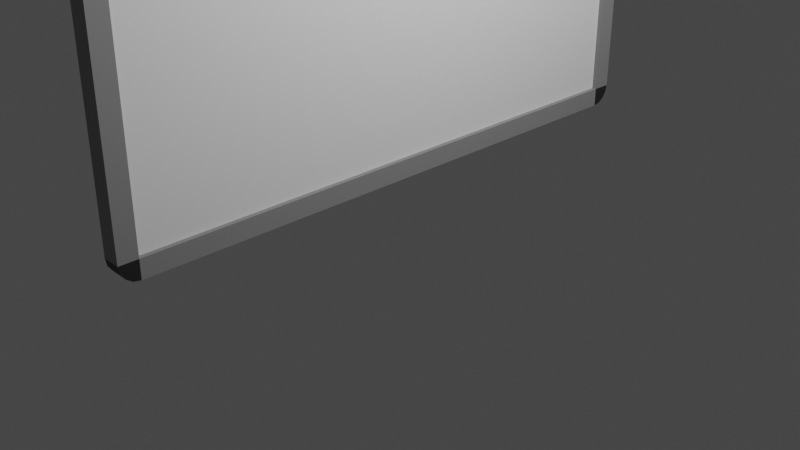 # Source: Bord.blend  (saved by Blender 2.91.10; exported with 4.5.12 LTS)
import bpy
from mathutils import Matrix  # noqa: F401  (used for matrix-valued properties, if any)

bpy.ops.wm.read_factory_settings(use_empty=True)
scene = bpy.context.scene
scene.name = 'Scene'

# ---- collections
col_collection = bpy.data.collections.new('Collection'); scene.collection.children.link(col_collection)

# ---- materials (node trees are filled in below, after node groups)
mat_bord = bpy.data.materials.new('Bord')
mat_bord.alpha_threshold = 0.0
mat_bord.use_transparent_shadow = False
mat_bord.line_color = (0.0, 0.0, 0.0, 1.0)
mat_randen = bpy.data.materials.new('Randen')
mat_randen.use_transparent_shadow = False
mat_hoeken = bpy.data.materials.new('Hoeken')
mat_hoeken.use_transparent_shadow = False

# ---- material node trees
mat_bord.use_nodes = True; mat_bord.node_tree.nodes.clear()
_N = mat_bord.node_tree.nodes; _L = mat_bord.node_tree.links
n0 = _N.new('ShaderNodeOutputMaterial'); n0.name = 'Material Output'; n0.location = (300, 300)
n1 = _N.new('ShaderNodeBsdfPrincipled'); n1.name = 'Principled BSDF'; n1.location = (10, 300)
n1.distribution = 'GGX'
n1.subsurface_method = 'BURLEY'
n1.inputs[0].default_value = (0.9551, 0.9551, 0.9551, 1.0)
n1.inputs[2].default_value = 0.4
n1.inputs[3].default_value = 1.45
n1.inputs[27].default_value = (0.0, 0.0, 0.0, 1.0)
n1.inputs[28].default_value = 1.0
_L.new(n1.outputs[0], n0.inputs[0])
n0.is_active_output = True
mat_randen.use_nodes = True; mat_randen.node_tree.nodes.clear()
_N = mat_randen.node_tree.nodes; _L = mat_randen.node_tree.links
n0 = _N.new('ShaderNodeBsdfPrincipled'); n0.name = 'Principled BSDF'; n0.location = (10, 300)
n0.distribution = 'GGX'
n0.subsurface_method = 'BURLEY'
n0.inputs[0].default_value = (0.2668, 0.2668, 0.2668, 1.0)
n0.inputs[3].default_value = 1.45
n0.inputs[27].default_value = (0.0, 0.0, 0.0, 1.0)
n0.inputs[28].default_value = 1.0
n1 = _N.new('ShaderNodeOutputMaterial'); n1.name = 'Material Output'; n1.location = (300, 300)
_L.new(n0.outputs[0], n1.inputs[0])
n1.is_active_output = True
mat_hoeken.use_nodes = True; mat_hoeken.node_tree.nodes.clear()
_N = mat_hoeken.node_tree.nodes; _L = mat_hoeken.node_tree.links
n0 = _N.new('ShaderNodeBsdfPrincipled'); n0.name = 'Principled BSDF'; n0.location = (10, 300)
n0.distribution = 'GGX'
n0.subsurface_method = 'BURLEY'
n0.inputs[0].default_value = (0.02038, 0.02038, 0.02038, 1.0)
n0.inputs[3].default_value = 1.45
n0.inputs[27].default_value = (0.0, 0.0, 0.0, 1.0)
n0.inputs[28].default_value = 1.0
n1 = _N.new('ShaderNodeOutputMaterial'); n1.name = 'Material Output'; n1.location = (300, 300)
_L.new(n0.outputs[0], n1.inputs[0])
n1.is_active_output = True

# ---- world
world_world = bpy.data.worlds.new('World'); scene.world = world_world
world_world.use_nodes = True; world_world.node_tree.nodes.clear()
_N = world_world.node_tree.nodes; _L = world_world.node_tree.links
n0 = _N.new('ShaderNodeOutputWorld'); n0.name = 'World Output'; n0.location = (300, 300)
n1 = _N.new('ShaderNodeBackground'); n1.name = 'Background'; n1.location = (10, 300)
n1.inputs[0].default_value = (0.05088, 0.05088, 0.05088, 1.0)
_L.new(n1.outputs[0], n0.inputs[0])
n0.is_active_output = True
world_world.color = (0.05088, 0.05088, 0.05088)
world_world.use_sun_shadow = False
world_world.sun_shadow_jitter_overblur = 0.0

# ---- cameras
cam_camera = bpy.data.cameras.new('Camera')
cam_camera.clip_end = 100.0
cam_camera.ortho_scale = 7.314

# ---- lights
light_light = bpy.data.lights.new('Light', 'POINT')
light_light.transmission_factor = 0.0
light_light.energy = 1000.0
light_light.shadow_soft_size = 0.1
light_light.shadow_maximum_resolution = 0.006
light_light.use_absolute_resolution = True

# ---- meshes
me_cube = bpy.data.meshes.new('Cube')
me_cube.from_pydata([(1.0, 1.0, 1.0), (1.0, 1.0, -1.0), (1.0, -1.0, 1.0), (1.0, -1.0, -1.0), (-1.0, 1.0, 1.0), (-1.0, 1.0, -1.0), (-1.0, -1.0, 1.0), (-1.0, -1.0, -1.0), (1.0, -1.0, 1.133), (-1.0, -1.0, 1.133), (1.0, 1.0, 1.133), (-1.0, 1.0, 1.133), (-1.0, -1.067, -1.0), (-1.0, -1.067, 1.0), (1.0, -1.067, 1.0), (1.0, -1.067, -1.0), (-1.0, 1.0, -1.133), (-1.0, -1.0, -1.133), (1.0, 1.0, -1.133), (1.0, -1.0, -1.133), (1.0, 1.067, -1.0), (-1.0, 1.067, -1.0), (1.0, 1.067, 1.0), (-1.0, 1.067, 1.0), (-1.0, 1.067, 1.0), (1.0, 1.067, 1.0), (1.0, -1.067, 1.0), (-1.0, -1.067, 1.0), (-1.0, -1.067, -1.0), (1.0, -1.067, -1.0), (1.0, 1.067, -1.0), (-1.0, 1.067, -1.0), (0.5, 1.0, 1.0), (0.5, 1.0, -1.0), (0.5, -1.0, 1.0), (0.5, -1.0, -1.0), (-1.0, 1.0, 1.133), (-1.0, 1.067, 1.0), (-1.0, 1.026, 1.123), (-1.0, 1.047, 1.094), (-1.0, 1.062, 1.051), (1.0, 1.067, 1.0), (1.0, 1.0, 1.133), (1.0, 1.062, 1.051), (1.0, 1.047, 1.094), (1.0, 1.026, 1.123), (1.0, -1.0, 1.133), (1.0, -1.067, 1.0), (1.0, -1.026, 1.123), (1.0, -1.047, 1.094), (1.0, -1.062, 1.051), (-1.0, -1.067, 1.0), (-1.0, -1.0, 1.133), (-1.0, -1.062, 1.051), (-1.0, -1.047, 1.094), (-1.0, -1.026, 1.123), (-1.0, -1.0, -1.133), (-1.0, -1.067, -1.0), (-1.0, -1.026, -1.123), (-1.0, -1.047, -1.094), (-1.0, -1.062, -1.051), (1.0, -1.067, -1.0), (1.0, -1.0, -1.133), (1.0, -1.062, -1.051), (1.0, -1.047, -1.094), (1.0, -1.026, -1.123), (1.0, 1.0, -1.133), (1.0, 1.067, -1.0), (1.0, 1.026, -1.123), (1.0, 1.047, -1.094), (1.0, 1.062, -1.051), (-1.0, 1.067, -1.0), (-1.0, 1.0, -1.133), (-1.0, 1.062, -1.051), (-1.0, 1.047, -1.094), (-1.0, 1.026, -1.123)], [], [(6, 2, 26, 27), (2, 6, 13, 14), (7, 6, 4, 5), (7, 5, 16, 17), (2, 3, 35, 34), (0, 1, 20, 22), (10, 11, 9, 8), (4, 6, 9, 11), (2, 0, 10, 8), (10, 0, 25, 41, 43, 44, 45, 42), (15, 14, 13, 12), (3, 2, 14, 15), (6, 7, 12, 13), (7, 3, 15, 12), (16, 18, 19, 17), (1, 3, 19, 18), (16, 5, 31, 71, 73, 74, 75, 72), (19, 3, 29, 61, 63, 64, 65, 62), (21, 23, 22, 20), (5, 4, 23, 21), (1, 5, 21, 20), (4, 0, 22, 23), (4, 11, 36, 38, 39, 40, 37, 24), (11, 10, 42, 36), (0, 4, 24, 25), (8, 9, 52, 46), (2, 8, 46, 48, 49, 50, 47, 26), (17, 19, 62, 56), (9, 6, 27, 51, 53, 54, 55, 52), (27, 26, 47, 51), (7, 17, 56, 58, 59, 60, 57, 28), (18, 16, 72, 66), (3, 7, 28, 29), (29, 28, 57, 61), (1, 18, 66, 68, 69, 70, 67, 30), (31, 30, 67, 71), (5, 1, 30, 31), (33, 32, 34, 35), (1, 0, 32, 33), (3, 1, 33, 35), (0, 2, 34, 32), (36, 42, 45, 38), (38, 45, 44, 39), (39, 44, 43, 40), (40, 43, 41, 37), (46, 52, 55, 48), (48, 55, 54, 49), (49, 54, 53, 50), (50, 53, 51, 47), (56, 62, 65, 58), (58, 65, 64, 59), (59, 64, 63, 60), (60, 63, 61, 57), (66, 72, 75, 68), (68, 75, 74, 69), (69, 74, 73, 70), (70, 73, 71, 67), (25, 24, 37, 41)])
me_cube.polygons.foreach_set('material_index', [0, 0, 1, 1, 1, 1, 1, 1, 1, 2, 1, 1, 1, 0, 1, 1, 2, 2, 1, 1, 0, 0, 2, 0, 0, 0, 2, 0, 2, 0, 2, 0, 0, 0, 2, 0, 0, 0, 1, 1, 1, 2, 2, 2, 2, 2, 2, 2, 2, 2, 2, 2, 2, 2, 2, 2, 2, 0])
_uv = me_cube.uv_layers.new(name='UVMap')
_uv.uv.foreach_set('vector', [0.625, 1.0, 0.625, 0.75, 0.625, 0.75, 0.625, 1.0, 0.625, 0.75, 0.625, 1.0, 0.625, 1.0, 0.625, 0.75, 0.375, 0.0, 0.625, 0.0, 0.625, 0.25, 0.375, 0.25, 0.375, 0.0, 0.375, 0.25, 0.375, 0.25, 0.375, 0.0, 0.625, 0.75, 0.375, 0.75, 0.375, 0.75, 0.625, 0.75, 0.625, 0.5, 0.375, 0.5, 0.375, 0.5, 0.625, 0.5, 0.625, 0.5, 0.875, 0.5, 0.875, 0.75, 0.625, 0.75, 0.625, 0.25, 0.625, 0.0, 0.625, 0.0, 0.625, 0.25, 0.625, 0.75, 0.625, 0.5, 0.625, 0.5, 0.625, 0.75, 0.625, 0.5, 0.625, 0.5, 0.625, 0.5, 0.625, 0.5, 0.625, 0.5, 0.625, 0.5, 0.625, 0.5, 0.625, 0.5, 0.375, 0.75, 0.625, 0.75, 0.625, 1.0, 0.375, 1.0, 0.375, 0.75, 0.625, 0.75, 0.625, 0.75, 0.375, 0.75, 0.625, 0.0, 0.375, 0.0, 0.375, 0.0, 0.625, 0.0, 0.125, 0.75, 0.375, 0.75, 0.375, 0.75, 0.125, 0.75, 0.125, 0.5, 0.375, 0.5, 0.375, 0.75, 0.125, 0.75, 0.375, 0.5, 0.375, 0.75, 0.375, 0.75, 0.375, 0.5, 0.375, 0.25, 0.375, 0.25, 0.375, 0.25, 0.375, 0.25, 0.375, 0.25, 0.375, 0.25, 0.375, 0.25, 0.375, 0.25, 0.375, 0.75, 0.375, 0.75, 0.375, 0.75, 0.375, 0.75, 0.375, 0.75, 0.375, 0.75, 0.375, 0.75, 0.375, 0.75, 0.375, 0.25, 0.625, 0.25, 0.625, 0.5, 0.375, 0.5, 0.375, 0.25, 0.625, 0.25, 0.625, 0.25, 0.375, 0.25, 0.375, 0.5, 0.375, 0.25, 0.375, 0.25, 0.375, 0.5, 0.625, 0.25, 0.625, 0.5, 0.625, 0.5, 0.625, 0.25, 0.625, 0.25, 0.625, 0.25, 0.625, 0.25, 0.625, 0.25, 0.625, 0.25, 0.625, 0.25, 0.625, 0.25, 0.625, 0.25, 0.875, 0.5, 0.625, 0.5, 0.625, 0.5, 0.875, 0.5, 0.625, 0.5, 0.625, 0.25, 0.625, 0.25, 0.625, 0.5, 0.625, 0.75, 0.875, 0.75, 0.875, 0.75, 0.625, 0.75, 0.625, 0.75, 0.625, 0.75, 0.625, 0.75, 0.625, 0.75, 0.625, 0.75, 0.625, 0.75, 0.625, 0.75, 0.625, 0.75, 0.125, 0.75, 0.375, 0.75, 0.375, 0.75, 0.125, 0.75, 0.625, 0.0, 0.625, 0.0, 0.625, 0.0, 0.625, 0.0, 0.625, 0.0, 0.625, 0.0, 0.625, 0.0, 0.625, 0.0, 0.625, 1.0, 0.625, 0.75, 0.625, 0.75, 0.625, 1.0, 0.375, 0.0, 0.375, 0.0, 0.375, 0.0, 0.2083, 0.5, 0.2083, 0.5, 0.2083, 0.5, 0.375, 0.0, 0.375, 0.0, 0.375, 0.5, 0.125, 0.5, 0.125, 0.5, 0.375, 0.5, 0.375, 0.75, 0.125, 0.75, 0.125, 0.75, 0.375, 0.75, 0.375, 0.75, 0.125, 0.75, 0.125, 0.75, 0.375, 0.75, 0.375, 0.5, 0.375, 0.5, 0.375, 0.5, 0.375, 0.5, 0.375, 0.5, 0.375, 0.5, 0.375, 0.5, 0.375, 0.5, 0.375, 0.25, 0.375, 0.5, 0.375, 0.5, 0.375, 0.25, 0.375, 0.25, 0.375, 0.5, 0.375, 0.5, 0.375, 0.25, 0.375, 0.5, 0.625, 0.5, 0.625, 0.75, 0.375, 0.75, 0.375, 0.5, 0.625, 0.5, 0.625, 0.5, 0.375, 0.5, 0.375, 0.75, 0.375, 0.5, 0.375, 0.5, 0.375, 0.75, 0.625, 0.5, 0.625, 0.75, 0.625, 0.75, 0.625, 0.5, 0.875, 0.5, 0.625, 0.5, 0.625, 0.5, 0.875, 0.5, 0.875, 0.5, 0.625, 0.5, 0.625, 0.5, 0.875, 0.5, 0.625, 0.25, 0.625, 0.5, 0.625, 0.5, 0.625, 0.25, 0.625, 0.25, 0.625, 0.5, 0.625, 0.5, 0.625, 0.25, 0.625, 0.75, 0.875, 0.75, 0.875, 0.75, 0.625, 0.75, 0.625, 0.75, 0.875, 0.75, 0.875, 0.75, 0.625, 0.75, 0.625, 0.75, 0.625, 1.0, 0.625, 1.0, 0.625, 0.75, 0.625, 0.75, 0.625, 1.0, 0.625, 1.0, 0.625, 0.75, 0.125, 0.75, 0.375, 0.75, 0.375, 0.75, 0.2083, 0.5, 0.2083, 0.5, 0.375, 0.75, 0.375, 0.75, 0.2083, 0.5, 0.2083, 0.5, 0.375, 0.75, 0.375, 0.75, 0.2083, 0.5, 0.2083, 0.5, 0.375, 0.75, 0.375, 0.75, 0.125, 0.75, 0.375, 0.5, 0.125, 0.5, 0.125, 0.5, 0.375, 0.5, 0.375, 0.5, 0.125, 0.5, 0.125, 0.5, 0.375, 0.5, 0.375, 0.5, 0.375, 0.25, 0.375, 0.25, 0.375, 0.5, 0.375, 0.5, 0.375, 0.25, 0.375, 0.25, 0.375, 0.5, 0.625, 0.5, 0.625, 0.25, 0.625, 0.25, 0.625, 0.5])
me_cube.materials.append(mat_bord)
me_cube.materials.append(mat_randen)
me_cube.materials.append(mat_hoeken)
me_cube.use_remesh_preserve_volume = False
me_cube.use_remesh_preserve_attributes = False
me_cube.use_mirror_vertex_groups = False
me_cube.update()

# ---- objects
ob_cube = bpy.data.objects.new('Cube', me_cube)
ob_light = bpy.data.objects.new('Light', light_light)
ob_camera = bpy.data.objects.new('Camera', cam_camera)

# ---- transforms, parenting, visibility, modifiers, constraints
ob_cube.location = (0.0, 0.0, 2.181)
ob_cube.scale = (0.1, 3.0, 1.5)
ob_cube.lock_rotations_4d = False
ob_cube.empty_display_type = 'ARROWS'
ob_cube.lineart.crease_threshold = 0.0
ob_light.location = (4.076, 1.005, 5.904)
ob_light.rotation_euler = (0.6503, 0.05522, 1.866)
ob_light.lock_rotations_4d = False
ob_light.empty_display_type = 'ARROWS'
ob_light.color = (0.0, 0.0, 0.0, 0.0)
ob_light.lineart.crease_threshold = 0.0
ob_camera.location = (7.359, -6.926, 4.958)
ob_camera.rotation_euler = (1.109, 0.0, 0.8149)
ob_camera.lock_rotations_4d = False
ob_camera.empty_display_type = 'ARROWS'
ob_camera.color = (0.0, 0.0, 0.0, 0.0)
ob_camera.display_type = 'WIRE'
ob_camera.lineart.crease_threshold = 0.0

# ---- collection membership
col_collection.objects.link(ob_cube)
col_collection.objects.link(ob_light)
col_collection.objects.link(ob_camera)

# ---- scene / render settings (as saved in the file)
scene.camera = ob_camera
scene.frame_start = 1; scene.frame_end = 250; scene.frame_set(1)
scene.render.engine = 'BLENDER_EEVEE_NEXT'
scene.cycles.use_denoising = False
scene.cycles.samples = 128
scene.cycles.sampling_pattern = 'TABULATED_SOBOL'
scene.cycles.use_adaptive_sampling = False
scene.cycles.use_light_tree = False
scene.view_settings.view_transform = 'Filmic'
bpy.context.view_layer.update()
